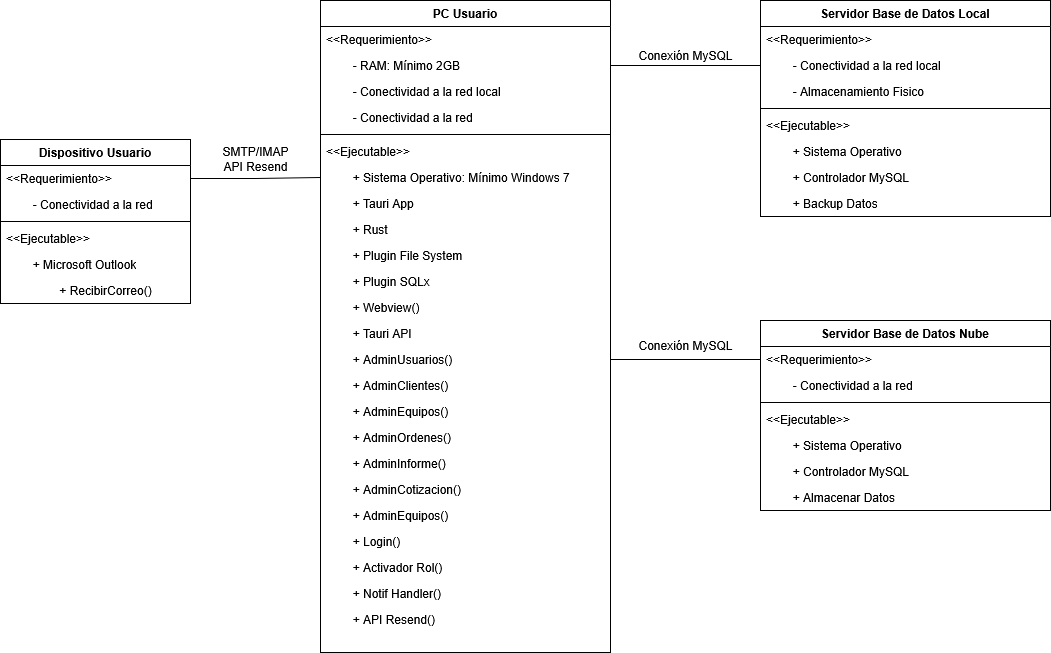

The diagram above was exported from draw.io. Its source (the exported page's mxGraphModel, read from the mxfile embedded in the PNG):
<mxGraphModel dx="3057" dy="1010" grid="1" gridSize="10" guides="1" tooltips="1" connect="1" arrows="1" fold="1" page="0" pageScale="1" pageWidth="1100" pageHeight="850" math="0" shadow="0">
  <root>
    <mxCell id="0" />
    <mxCell id="1" parent="0" />
    <mxCell id="a2FGi09eDRbpRR85unjt-1" value="Servidor Base de Datos Local" style="swimlane;fontStyle=1;align=center;verticalAlign=top;childLayout=stackLayout;horizontal=1;startSize=26;horizontalStack=0;resizeParent=1;resizeParentMax=0;resizeLast=0;collapsible=1;marginBottom=0;whiteSpace=wrap;html=1;" parent="1" vertex="1">
      <mxGeometry x="-1200" y="80" width="290" height="216" as="geometry">
        <mxRectangle x="-1200" y="100" width="100" height="30" as="alternateBounds" />
      </mxGeometry>
    </mxCell>
    <mxCell id="a2FGi09eDRbpRR85unjt-2" value="&amp;lt;&amp;lt;Requerimiento&amp;gt;&amp;gt;" style="text;strokeColor=none;fillColor=none;align=left;verticalAlign=top;spacingLeft=4;spacingRight=4;overflow=hidden;rotatable=0;points=[[0,0.5],[1,0.5]];portConstraint=eastwest;whiteSpace=wrap;html=1;" parent="a2FGi09eDRbpRR85unjt-1" vertex="1">
      <mxGeometry y="26" width="290" height="26" as="geometry" />
    </mxCell>
    <mxCell id="a2FGi09eDRbpRR85unjt-14" value="&lt;span style=&quot;white-space: pre;&quot;&gt;&#09;&lt;/span&gt;- Conectividad a la red local" style="text;strokeColor=none;fillColor=none;align=left;verticalAlign=top;spacingLeft=4;spacingRight=4;overflow=hidden;rotatable=0;points=[[0,0.5],[1,0.5]];portConstraint=eastwest;whiteSpace=wrap;html=1;" parent="a2FGi09eDRbpRR85unjt-1" vertex="1">
      <mxGeometry y="52" width="290" height="26" as="geometry" />
    </mxCell>
    <mxCell id="a2FGi09eDRbpRR85unjt-59" value="&lt;span style=&quot;white-space: pre;&quot;&gt;&#09;&lt;/span&gt;- Almacenamiento Fisico" style="text;strokeColor=none;fillColor=none;align=left;verticalAlign=top;spacingLeft=4;spacingRight=4;overflow=hidden;rotatable=0;points=[[0,0.5],[1,0.5]];portConstraint=eastwest;whiteSpace=wrap;html=1;" parent="a2FGi09eDRbpRR85unjt-1" vertex="1">
      <mxGeometry y="78" width="290" height="26" as="geometry" />
    </mxCell>
    <mxCell id="a2FGi09eDRbpRR85unjt-3" value="" style="line;strokeWidth=1;fillColor=none;align=left;verticalAlign=middle;spacingTop=-1;spacingLeft=3;spacingRight=3;rotatable=0;labelPosition=right;points=[];portConstraint=eastwest;strokeColor=inherit;" parent="a2FGi09eDRbpRR85unjt-1" vertex="1">
      <mxGeometry y="104" width="290" height="8" as="geometry" />
    </mxCell>
    <mxCell id="a2FGi09eDRbpRR85unjt-4" value="&amp;lt;&amp;lt;Ejecutable&amp;gt;&amp;gt;" style="text;strokeColor=none;fillColor=none;align=left;verticalAlign=top;spacingLeft=4;spacingRight=4;overflow=hidden;rotatable=0;points=[[0,0.5],[1,0.5]];portConstraint=eastwest;whiteSpace=wrap;html=1;" parent="a2FGi09eDRbpRR85unjt-1" vertex="1">
      <mxGeometry y="112" width="290" height="26" as="geometry" />
    </mxCell>
    <mxCell id="a2FGi09eDRbpRR85unjt-16" value="&lt;span style=&quot;white-space: pre;&quot;&gt;&#09;&lt;/span&gt;+ Sistema Operativo" style="text;strokeColor=none;fillColor=none;align=left;verticalAlign=top;spacingLeft=4;spacingRight=4;overflow=hidden;rotatable=0;points=[[0,0.5],[1,0.5]];portConstraint=eastwest;whiteSpace=wrap;html=1;" parent="a2FGi09eDRbpRR85unjt-1" vertex="1">
      <mxGeometry y="138" width="290" height="26" as="geometry" />
    </mxCell>
    <mxCell id="a2FGi09eDRbpRR85unjt-15" value="&lt;div&gt;&lt;span style=&quot;white-space: pre;&quot;&gt;&#09;&lt;/span&gt;+ Controlador MySQL&lt;/div&gt;&lt;div&gt;&lt;br&gt;&lt;/div&gt;" style="text;strokeColor=none;fillColor=none;align=left;verticalAlign=top;spacingLeft=4;spacingRight=4;overflow=hidden;rotatable=0;points=[[0,0.5],[1,0.5]];portConstraint=eastwest;whiteSpace=wrap;html=1;" parent="a2FGi09eDRbpRR85unjt-1" vertex="1">
      <mxGeometry y="164" width="290" height="26" as="geometry" />
    </mxCell>
    <mxCell id="a2FGi09eDRbpRR85unjt-60" value="&lt;span style=&quot;white-space: pre;&quot;&gt;&#09;&lt;/span&gt;+ Backup Datos" style="text;strokeColor=none;fillColor=none;align=left;verticalAlign=top;spacingLeft=4;spacingRight=4;overflow=hidden;rotatable=0;points=[[0,0.5],[1,0.5]];portConstraint=eastwest;whiteSpace=wrap;html=1;" parent="a2FGi09eDRbpRR85unjt-1" vertex="1">
      <mxGeometry y="190" width="290" height="26" as="geometry" />
    </mxCell>
    <mxCell id="a2FGi09eDRbpRR85unjt-18" value="PC Usuario" style="swimlane;fontStyle=1;align=center;verticalAlign=top;childLayout=stackLayout;horizontal=1;startSize=26;horizontalStack=0;resizeParent=1;resizeParentMax=0;resizeLast=0;collapsible=1;marginBottom=0;whiteSpace=wrap;html=1;" parent="1" vertex="1">
      <mxGeometry x="-1640" y="80" width="290" height="652" as="geometry">
        <mxRectangle x="-1200" y="100" width="100" height="30" as="alternateBounds" />
      </mxGeometry>
    </mxCell>
    <mxCell id="a2FGi09eDRbpRR85unjt-19" value="&amp;lt;&amp;lt;Requerimiento&amp;gt;&amp;gt;" style="text;strokeColor=none;fillColor=none;align=left;verticalAlign=top;spacingLeft=4;spacingRight=4;overflow=hidden;rotatable=0;points=[[0,0.5],[1,0.5]];portConstraint=eastwest;whiteSpace=wrap;html=1;" parent="a2FGi09eDRbpRR85unjt-18" vertex="1">
      <mxGeometry y="26" width="290" height="26" as="geometry" />
    </mxCell>
    <mxCell id="a2FGi09eDRbpRR85unjt-21" value="&lt;span style=&quot;white-space: pre;&quot;&gt;&#09;&lt;/span&gt;- RAM: Mínimo 2GB" style="text;strokeColor=none;fillColor=none;align=left;verticalAlign=top;spacingLeft=4;spacingRight=4;overflow=hidden;rotatable=0;points=[[0,0.5],[1,0.5]];portConstraint=eastwest;whiteSpace=wrap;html=1;" parent="a2FGi09eDRbpRR85unjt-18" vertex="1">
      <mxGeometry y="52" width="290" height="26" as="geometry" />
    </mxCell>
    <mxCell id="a2FGi09eDRbpRR85unjt-27" value="&lt;span style=&quot;white-space: pre;&quot;&gt;&#09;&lt;/span&gt;- Conectividad a la red local" style="text;strokeColor=none;fillColor=none;align=left;verticalAlign=top;spacingLeft=4;spacingRight=4;overflow=hidden;rotatable=0;points=[[0,0.5],[1,0.5]];portConstraint=eastwest;whiteSpace=wrap;html=1;" parent="a2FGi09eDRbpRR85unjt-18" vertex="1">
      <mxGeometry y="78" width="290" height="26" as="geometry" />
    </mxCell>
    <mxCell id="ygi1LkKzEIAMLB6Ta24y-1" value="&lt;span style=&quot;white-space: pre;&quot;&gt;&#09;&lt;/span&gt;- Conectividad a la red" style="text;strokeColor=none;fillColor=none;align=left;verticalAlign=top;spacingLeft=4;spacingRight=4;overflow=hidden;rotatable=0;points=[[0,0.5],[1,0.5]];portConstraint=eastwest;whiteSpace=wrap;html=1;" vertex="1" parent="a2FGi09eDRbpRR85unjt-18">
      <mxGeometry y="104" width="290" height="26" as="geometry" />
    </mxCell>
    <mxCell id="a2FGi09eDRbpRR85unjt-22" value="" style="line;strokeWidth=1;fillColor=none;align=left;verticalAlign=middle;spacingTop=-1;spacingLeft=3;spacingRight=3;rotatable=0;labelPosition=right;points=[];portConstraint=eastwest;strokeColor=inherit;" parent="a2FGi09eDRbpRR85unjt-18" vertex="1">
      <mxGeometry y="130" width="290" height="8" as="geometry" />
    </mxCell>
    <mxCell id="a2FGi09eDRbpRR85unjt-23" value="&amp;lt;&amp;lt;Ejecutable&amp;gt;&amp;gt;" style="text;strokeColor=none;fillColor=none;align=left;verticalAlign=top;spacingLeft=4;spacingRight=4;overflow=hidden;rotatable=0;points=[[0,0.5],[1,0.5]];portConstraint=eastwest;whiteSpace=wrap;html=1;" parent="a2FGi09eDRbpRR85unjt-18" vertex="1">
      <mxGeometry y="138" width="290" height="26" as="geometry" />
    </mxCell>
    <mxCell id="a2FGi09eDRbpRR85unjt-24" value="&lt;span style=&quot;white-space: pre;&quot;&gt;&#09;&lt;/span&gt;+ Sistema Operativo: Mínimo Windows 7" style="text;strokeColor=none;fillColor=none;align=left;verticalAlign=top;spacingLeft=4;spacingRight=4;overflow=hidden;rotatable=0;points=[[0,0.5],[1,0.5]];portConstraint=eastwest;whiteSpace=wrap;html=1;" parent="a2FGi09eDRbpRR85unjt-18" vertex="1">
      <mxGeometry y="164" width="290" height="26" as="geometry" />
    </mxCell>
    <mxCell id="a2FGi09eDRbpRR85unjt-46" value="&lt;span style=&quot;white-space: pre;&quot;&gt;&#09;&lt;/span&gt;+ Tauri App" style="text;strokeColor=none;fillColor=none;align=left;verticalAlign=top;spacingLeft=4;spacingRight=4;overflow=hidden;rotatable=0;points=[[0,0.5],[1,0.5]];portConstraint=eastwest;whiteSpace=wrap;html=1;" parent="a2FGi09eDRbpRR85unjt-18" vertex="1">
      <mxGeometry y="190" width="290" height="26" as="geometry" />
    </mxCell>
    <mxCell id="a2FGi09eDRbpRR85unjt-56" value="&lt;span style=&quot;white-space: pre;&quot;&gt;&#09;&lt;/span&gt;+ Rust" style="text;strokeColor=none;fillColor=none;align=left;verticalAlign=top;spacingLeft=4;spacingRight=4;overflow=hidden;rotatable=0;points=[[0,0.5],[1,0.5]];portConstraint=eastwest;whiteSpace=wrap;html=1;" parent="a2FGi09eDRbpRR85unjt-18" vertex="1">
      <mxGeometry y="216" width="290" height="26" as="geometry" />
    </mxCell>
    <mxCell id="a2FGi09eDRbpRR85unjt-54" value="&lt;span style=&quot;white-space: pre;&quot;&gt;&#09;&lt;/span&gt;+ Plugin File System" style="text;strokeColor=none;fillColor=none;align=left;verticalAlign=top;spacingLeft=4;spacingRight=4;overflow=hidden;rotatable=0;points=[[0,0.5],[1,0.5]];portConstraint=eastwest;whiteSpace=wrap;html=1;" parent="a2FGi09eDRbpRR85unjt-18" vertex="1">
      <mxGeometry y="242" width="290" height="26" as="geometry" />
    </mxCell>
    <mxCell id="a2FGi09eDRbpRR85unjt-55" value="&lt;span style=&quot;white-space: pre;&quot;&gt;&#09;&lt;/span&gt;+ Plugin SQLx&lt;span style=&quot;white-space: pre;&quot;&gt;&#09;&lt;/span&gt;" style="text;strokeColor=none;fillColor=none;align=left;verticalAlign=top;spacingLeft=4;spacingRight=4;overflow=hidden;rotatable=0;points=[[0,0.5],[1,0.5]];portConstraint=eastwest;whiteSpace=wrap;html=1;" parent="a2FGi09eDRbpRR85unjt-18" vertex="1">
      <mxGeometry y="268" width="290" height="26" as="geometry" />
    </mxCell>
    <mxCell id="a2FGi09eDRbpRR85unjt-52" value="&lt;span style=&quot;white-space: pre;&quot;&gt;&#09;&lt;/span&gt;+ Webview()" style="text;strokeColor=none;fillColor=none;align=left;verticalAlign=top;spacingLeft=4;spacingRight=4;overflow=hidden;rotatable=0;points=[[0,0.5],[1,0.5]];portConstraint=eastwest;whiteSpace=wrap;html=1;" parent="a2FGi09eDRbpRR85unjt-18" vertex="1">
      <mxGeometry y="294" width="290" height="26" as="geometry" />
    </mxCell>
    <mxCell id="a2FGi09eDRbpRR85unjt-57" value="&lt;span style=&quot;white-space: pre;&quot;&gt;&#09;&lt;/span&gt;+ Tauri API" style="text;strokeColor=none;fillColor=none;align=left;verticalAlign=top;spacingLeft=4;spacingRight=4;overflow=hidden;rotatable=0;points=[[0,0.5],[1,0.5]];portConstraint=eastwest;whiteSpace=wrap;html=1;" parent="a2FGi09eDRbpRR85unjt-18" vertex="1">
      <mxGeometry y="320" width="290" height="26" as="geometry" />
    </mxCell>
    <mxCell id="a2FGi09eDRbpRR85unjt-51" value="&lt;div&gt;&lt;span style=&quot;white-space: pre;&quot;&gt;&#09;&lt;/span&gt;+ AdminUsuarios()&lt;/div&gt;&lt;div&gt;&lt;br&gt;&lt;/div&gt;" style="text;strokeColor=none;fillColor=none;align=left;verticalAlign=top;spacingLeft=4;spacingRight=4;overflow=hidden;rotatable=0;points=[[0,0.5],[1,0.5]];portConstraint=eastwest;whiteSpace=wrap;html=1;" parent="a2FGi09eDRbpRR85unjt-18" vertex="1">
      <mxGeometry y="346" width="290" height="26" as="geometry" />
    </mxCell>
    <mxCell id="a2FGi09eDRbpRR85unjt-48" value="&lt;div&gt;&lt;span style=&quot;white-space: pre;&quot;&gt;&#09;&lt;/span&gt;+ AdminClientes()&lt;/div&gt;&lt;div&gt;&lt;br&gt;&lt;/div&gt;" style="text;strokeColor=none;fillColor=none;align=left;verticalAlign=top;spacingLeft=4;spacingRight=4;overflow=hidden;rotatable=0;points=[[0,0.5],[1,0.5]];portConstraint=eastwest;whiteSpace=wrap;html=1;" parent="a2FGi09eDRbpRR85unjt-18" vertex="1">
      <mxGeometry y="372" width="290" height="26" as="geometry" />
    </mxCell>
    <mxCell id="a2FGi09eDRbpRR85unjt-50" value="&lt;div&gt;&lt;span style=&quot;white-space: pre;&quot;&gt;&#09;&lt;/span&gt;+ AdminEquipos()&lt;/div&gt;&lt;div&gt;&lt;br&gt;&lt;/div&gt;" style="text;strokeColor=none;fillColor=none;align=left;verticalAlign=top;spacingLeft=4;spacingRight=4;overflow=hidden;rotatable=0;points=[[0,0.5],[1,0.5]];portConstraint=eastwest;whiteSpace=wrap;html=1;" parent="a2FGi09eDRbpRR85unjt-18" vertex="1">
      <mxGeometry y="398" width="290" height="26" as="geometry" />
    </mxCell>
    <mxCell id="a2FGi09eDRbpRR85unjt-44" value="&lt;div&gt;&lt;span style=&quot;white-space: pre;&quot;&gt;&#09;&lt;/span&gt;+ AdminOrdenes()&lt;/div&gt;&lt;div&gt;&lt;br&gt;&lt;/div&gt;" style="text;strokeColor=none;fillColor=none;align=left;verticalAlign=top;spacingLeft=4;spacingRight=4;overflow=hidden;rotatable=0;points=[[0,0.5],[1,0.5]];portConstraint=eastwest;whiteSpace=wrap;html=1;" parent="a2FGi09eDRbpRR85unjt-18" vertex="1">
      <mxGeometry y="424" width="290" height="26" as="geometry" />
    </mxCell>
    <mxCell id="a2FGi09eDRbpRR85unjt-45" value="&lt;div&gt;&lt;span style=&quot;white-space: pre;&quot;&gt;&#09;&lt;/span&gt;+ AdminInforme()&lt;/div&gt;&lt;div&gt;&lt;br&gt;&lt;/div&gt;" style="text;strokeColor=none;fillColor=none;align=left;verticalAlign=top;spacingLeft=4;spacingRight=4;overflow=hidden;rotatable=0;points=[[0,0.5],[1,0.5]];portConstraint=eastwest;whiteSpace=wrap;html=1;" parent="a2FGi09eDRbpRR85unjt-18" vertex="1">
      <mxGeometry y="450" width="290" height="26" as="geometry" />
    </mxCell>
    <mxCell id="a2FGi09eDRbpRR85unjt-25" value="&lt;div&gt;&lt;span style=&quot;white-space: pre;&quot;&gt;&#09;&lt;/span&gt;+ AdminCotizacion()&lt;/div&gt;&lt;div&gt;&lt;br&gt;&lt;/div&gt;" style="text;strokeColor=none;fillColor=none;align=left;verticalAlign=top;spacingLeft=4;spacingRight=4;overflow=hidden;rotatable=0;points=[[0,0.5],[1,0.5]];portConstraint=eastwest;whiteSpace=wrap;html=1;" parent="a2FGi09eDRbpRR85unjt-18" vertex="1">
      <mxGeometry y="476" width="290" height="26" as="geometry" />
    </mxCell>
    <mxCell id="a2FGi09eDRbpRR85unjt-47" value="&lt;div&gt;&lt;span style=&quot;white-space: pre;&quot;&gt;&#09;&lt;/span&gt;+ AdminEquipos()&lt;/div&gt;&lt;div&gt;&lt;br&gt;&lt;/div&gt;" style="text;strokeColor=none;fillColor=none;align=left;verticalAlign=top;spacingLeft=4;spacingRight=4;overflow=hidden;rotatable=0;points=[[0,0.5],[1,0.5]];portConstraint=eastwest;whiteSpace=wrap;html=1;" parent="a2FGi09eDRbpRR85unjt-18" vertex="1">
      <mxGeometry y="502" width="290" height="26" as="geometry" />
    </mxCell>
    <mxCell id="a2FGi09eDRbpRR85unjt-42" value="&lt;span style=&quot;white-space: pre;&quot;&gt;&#09;&lt;/span&gt;+ Login()" style="text;strokeColor=none;fillColor=none;align=left;verticalAlign=top;spacingLeft=4;spacingRight=4;overflow=hidden;rotatable=0;points=[[0,0.5],[1,0.5]];portConstraint=eastwest;whiteSpace=wrap;html=1;" parent="a2FGi09eDRbpRR85unjt-18" vertex="1">
      <mxGeometry y="528" width="290" height="26" as="geometry" />
    </mxCell>
    <mxCell id="a2FGi09eDRbpRR85unjt-49" value="&lt;div&gt;&lt;span style=&quot;white-space: pre;&quot;&gt;&#09;&lt;/span&gt;+ Activador Rol()&lt;/div&gt;&lt;div&gt;&lt;br&gt;&lt;/div&gt;" style="text;strokeColor=none;fillColor=none;align=left;verticalAlign=top;spacingLeft=4;spacingRight=4;overflow=hidden;rotatable=0;points=[[0,0.5],[1,0.5]];portConstraint=eastwest;whiteSpace=wrap;html=1;" parent="a2FGi09eDRbpRR85unjt-18" vertex="1">
      <mxGeometry y="554" width="290" height="26" as="geometry" />
    </mxCell>
    <mxCell id="a2FGi09eDRbpRR85unjt-26" value="&lt;span style=&quot;white-space: pre;&quot;&gt;&#09;&lt;/span&gt;+ Notif Handler()" style="text;strokeColor=none;fillColor=none;align=left;verticalAlign=top;spacingLeft=4;spacingRight=4;overflow=hidden;rotatable=0;points=[[0,0.5],[1,0.5]];portConstraint=eastwest;whiteSpace=wrap;html=1;" parent="a2FGi09eDRbpRR85unjt-18" vertex="1">
      <mxGeometry y="580" width="290" height="26" as="geometry" />
    </mxCell>
    <mxCell id="Rn0oVaZ6Er9DER6PdYOx-1" value="&lt;span style=&quot;white-space: pre;&quot;&gt;&#09;&lt;/span&gt;+ API Resend()" style="text;strokeColor=none;fillColor=none;align=left;verticalAlign=top;spacingLeft=4;spacingRight=4;overflow=hidden;rotatable=0;points=[[0,0.5],[1,0.5]];portConstraint=eastwest;whiteSpace=wrap;html=1;" parent="a2FGi09eDRbpRR85unjt-18" vertex="1">
      <mxGeometry y="606" width="290" height="26" as="geometry" />
    </mxCell>
    <mxCell id="a2FGi09eDRbpRR85unjt-41" style="text;strokeColor=none;fillColor=none;align=left;verticalAlign=top;spacingLeft=4;spacingRight=4;overflow=hidden;rotatable=0;points=[[0,0.5],[1,0.5]];portConstraint=eastwest;whiteSpace=wrap;html=1;" parent="a2FGi09eDRbpRR85unjt-18" vertex="1">
      <mxGeometry y="632" width="290" height="20" as="geometry" />
    </mxCell>
    <mxCell id="1Jqb_lmvIAdeGmT3Agey-1" value="Dispositivo Usuario" style="swimlane;fontStyle=1;align=center;verticalAlign=top;childLayout=stackLayout;horizontal=1;startSize=26;horizontalStack=0;resizeParent=1;resizeParentMax=0;resizeLast=0;collapsible=1;marginBottom=0;whiteSpace=wrap;html=1;" parent="1" vertex="1">
      <mxGeometry x="-1960" y="219" width="190" height="164" as="geometry">
        <mxRectangle x="-1200" y="100" width="100" height="30" as="alternateBounds" />
      </mxGeometry>
    </mxCell>
    <mxCell id="1Jqb_lmvIAdeGmT3Agey-2" value="&amp;lt;&amp;lt;Requerimiento&amp;gt;&amp;gt;" style="text;strokeColor=none;fillColor=none;align=left;verticalAlign=top;spacingLeft=4;spacingRight=4;overflow=hidden;rotatable=0;points=[[0,0.5],[1,0.5]];portConstraint=eastwest;whiteSpace=wrap;html=1;" parent="1Jqb_lmvIAdeGmT3Agey-1" vertex="1">
      <mxGeometry y="26" width="190" height="26" as="geometry" />
    </mxCell>
    <mxCell id="1Jqb_lmvIAdeGmT3Agey-3" value="&lt;span style=&quot;white-space: pre;&quot;&gt;&#09;&lt;/span&gt;- Conectividad a la red" style="text;strokeColor=none;fillColor=none;align=left;verticalAlign=top;spacingLeft=4;spacingRight=4;overflow=hidden;rotatable=0;points=[[0,0.5],[1,0.5]];portConstraint=eastwest;whiteSpace=wrap;html=1;" parent="1Jqb_lmvIAdeGmT3Agey-1" vertex="1">
      <mxGeometry y="52" width="190" height="26" as="geometry" />
    </mxCell>
    <mxCell id="1Jqb_lmvIAdeGmT3Agey-5" value="" style="line;strokeWidth=1;fillColor=none;align=left;verticalAlign=middle;spacingTop=-1;spacingLeft=3;spacingRight=3;rotatable=0;labelPosition=right;points=[];portConstraint=eastwest;strokeColor=inherit;" parent="1Jqb_lmvIAdeGmT3Agey-1" vertex="1">
      <mxGeometry y="78" width="190" height="8" as="geometry" />
    </mxCell>
    <mxCell id="1Jqb_lmvIAdeGmT3Agey-6" value="&amp;lt;&amp;lt;Ejecutable&amp;gt;&amp;gt;" style="text;strokeColor=none;fillColor=none;align=left;verticalAlign=top;spacingLeft=4;spacingRight=4;overflow=hidden;rotatable=0;points=[[0,0.5],[1,0.5]];portConstraint=eastwest;whiteSpace=wrap;html=1;" parent="1Jqb_lmvIAdeGmT3Agey-1" vertex="1">
      <mxGeometry y="86" width="190" height="26" as="geometry" />
    </mxCell>
    <mxCell id="1Jqb_lmvIAdeGmT3Agey-7" value="&lt;span style=&quot;white-space: pre;&quot;&gt;&#09;&lt;/span&gt;+ Microsoft Outlook" style="text;strokeColor=none;fillColor=none;align=left;verticalAlign=top;spacingLeft=4;spacingRight=4;overflow=hidden;rotatable=0;points=[[0,0.5],[1,0.5]];portConstraint=eastwest;whiteSpace=wrap;html=1;" parent="1Jqb_lmvIAdeGmT3Agey-1" vertex="1">
      <mxGeometry y="112" width="190" height="26" as="geometry" />
    </mxCell>
    <mxCell id="ygi1LkKzEIAMLB6Ta24y-2" value="&lt;span style=&quot;white-space: pre;&quot;&gt;&#09;&lt;/span&gt;&lt;span style=&quot;white-space: pre;&quot;&gt;&#09;+ RecibirCorreo()&lt;/span&gt;" style="text;strokeColor=none;fillColor=none;align=left;verticalAlign=top;spacingLeft=4;spacingRight=4;overflow=hidden;rotatable=0;points=[[0,0.5],[1,0.5]];portConstraint=eastwest;whiteSpace=wrap;html=1;" vertex="1" parent="1Jqb_lmvIAdeGmT3Agey-1">
      <mxGeometry y="138" width="190" height="26" as="geometry" />
    </mxCell>
    <mxCell id="1Jqb_lmvIAdeGmT3Agey-10" value="Servidor Base de Datos Nube" style="swimlane;fontStyle=1;align=center;verticalAlign=top;childLayout=stackLayout;horizontal=1;startSize=26;horizontalStack=0;resizeParent=1;resizeParentMax=0;resizeLast=0;collapsible=1;marginBottom=0;whiteSpace=wrap;html=1;" parent="1" vertex="1">
      <mxGeometry x="-1200" y="400" width="290" height="190" as="geometry">
        <mxRectangle x="-1200" y="100" width="100" height="30" as="alternateBounds" />
      </mxGeometry>
    </mxCell>
    <mxCell id="1Jqb_lmvIAdeGmT3Agey-11" value="&amp;lt;&amp;lt;Requerimiento&amp;gt;&amp;gt;" style="text;strokeColor=none;fillColor=none;align=left;verticalAlign=top;spacingLeft=4;spacingRight=4;overflow=hidden;rotatable=0;points=[[0,0.5],[1,0.5]];portConstraint=eastwest;whiteSpace=wrap;html=1;" parent="1Jqb_lmvIAdeGmT3Agey-10" vertex="1">
      <mxGeometry y="26" width="290" height="26" as="geometry" />
    </mxCell>
    <mxCell id="1Jqb_lmvIAdeGmT3Agey-12" value="&lt;span style=&quot;white-space: pre;&quot;&gt;&#09;&lt;/span&gt;- Conectividad a la red" style="text;strokeColor=none;fillColor=none;align=left;verticalAlign=top;spacingLeft=4;spacingRight=4;overflow=hidden;rotatable=0;points=[[0,0.5],[1,0.5]];portConstraint=eastwest;whiteSpace=wrap;html=1;" parent="1Jqb_lmvIAdeGmT3Agey-10" vertex="1">
      <mxGeometry y="52" width="290" height="26" as="geometry" />
    </mxCell>
    <mxCell id="1Jqb_lmvIAdeGmT3Agey-14" value="" style="line;strokeWidth=1;fillColor=none;align=left;verticalAlign=middle;spacingTop=-1;spacingLeft=3;spacingRight=3;rotatable=0;labelPosition=right;points=[];portConstraint=eastwest;strokeColor=inherit;" parent="1Jqb_lmvIAdeGmT3Agey-10" vertex="1">
      <mxGeometry y="78" width="290" height="8" as="geometry" />
    </mxCell>
    <mxCell id="1Jqb_lmvIAdeGmT3Agey-15" value="&amp;lt;&amp;lt;Ejecutable&amp;gt;&amp;gt;" style="text;strokeColor=none;fillColor=none;align=left;verticalAlign=top;spacingLeft=4;spacingRight=4;overflow=hidden;rotatable=0;points=[[0,0.5],[1,0.5]];portConstraint=eastwest;whiteSpace=wrap;html=1;" parent="1Jqb_lmvIAdeGmT3Agey-10" vertex="1">
      <mxGeometry y="86" width="290" height="26" as="geometry" />
    </mxCell>
    <mxCell id="1Jqb_lmvIAdeGmT3Agey-16" value="&lt;span style=&quot;white-space: pre;&quot;&gt;&#09;&lt;/span&gt;+ Sistema Operativo" style="text;strokeColor=none;fillColor=none;align=left;verticalAlign=top;spacingLeft=4;spacingRight=4;overflow=hidden;rotatable=0;points=[[0,0.5],[1,0.5]];portConstraint=eastwest;whiteSpace=wrap;html=1;" parent="1Jqb_lmvIAdeGmT3Agey-10" vertex="1">
      <mxGeometry y="112" width="290" height="26" as="geometry" />
    </mxCell>
    <mxCell id="1Jqb_lmvIAdeGmT3Agey-17" value="&lt;div&gt;&lt;span style=&quot;white-space: pre;&quot;&gt;&#09;&lt;/span&gt;+ Controlador MySQL&lt;/div&gt;&lt;div&gt;&lt;br&gt;&lt;/div&gt;" style="text;strokeColor=none;fillColor=none;align=left;verticalAlign=top;spacingLeft=4;spacingRight=4;overflow=hidden;rotatable=0;points=[[0,0.5],[1,0.5]];portConstraint=eastwest;whiteSpace=wrap;html=1;" parent="1Jqb_lmvIAdeGmT3Agey-10" vertex="1">
      <mxGeometry y="138" width="290" height="26" as="geometry" />
    </mxCell>
    <mxCell id="1Jqb_lmvIAdeGmT3Agey-18" value="&lt;span style=&quot;white-space: pre;&quot;&gt;&#09;&lt;/span&gt;+ Almacenar Datos" style="text;strokeColor=none;fillColor=none;align=left;verticalAlign=top;spacingLeft=4;spacingRight=4;overflow=hidden;rotatable=0;points=[[0,0.5],[1,0.5]];portConstraint=eastwest;whiteSpace=wrap;html=1;" parent="1Jqb_lmvIAdeGmT3Agey-10" vertex="1">
      <mxGeometry y="164" width="290" height="26" as="geometry" />
    </mxCell>
    <mxCell id="ygi1LkKzEIAMLB6Ta24y-3" value="" style="endArrow=none;html=1;rounded=0;entryX=0;entryY=0.5;entryDx=0;entryDy=0;exitX=1;exitY=0.5;exitDx=0;exitDy=0;" edge="1" parent="1" source="a2FGi09eDRbpRR85unjt-21" target="a2FGi09eDRbpRR85unjt-14">
      <mxGeometry width="50" height="50" relative="1" as="geometry">
        <mxPoint x="-1480" y="340" as="sourcePoint" />
        <mxPoint x="-1430" y="290" as="targetPoint" />
        <Array as="points" />
      </mxGeometry>
    </mxCell>
    <mxCell id="ygi1LkKzEIAMLB6Ta24y-4" value="Conexión MySQL" style="text;html=1;align=center;verticalAlign=middle;resizable=0;points=[];autosize=1;strokeColor=none;fillColor=none;" vertex="1" parent="1">
      <mxGeometry x="-1335" y="120" width="120" height="30" as="geometry" />
    </mxCell>
    <mxCell id="ygi1LkKzEIAMLB6Ta24y-5" value="Conexión MySQL" style="text;html=1;align=center;verticalAlign=middle;resizable=0;points=[];autosize=1;strokeColor=none;fillColor=none;" vertex="1" parent="1">
      <mxGeometry x="-1335" y="410" width="120" height="30" as="geometry" />
    </mxCell>
    <mxCell id="ygi1LkKzEIAMLB6Ta24y-6" style="edgeStyle=orthogonalEdgeStyle;rounded=0;orthogonalLoop=1;jettySize=auto;html=1;exitX=1;exitY=0.5;exitDx=0;exitDy=0;entryX=0;entryY=0.5;entryDx=0;entryDy=0;endArrow=none;startFill=0;" edge="1" parent="1" source="a2FGi09eDRbpRR85unjt-51" target="1Jqb_lmvIAdeGmT3Agey-11">
      <mxGeometry relative="1" as="geometry" />
    </mxCell>
    <mxCell id="ygi1LkKzEIAMLB6Ta24y-14" style="edgeStyle=orthogonalEdgeStyle;rounded=0;orthogonalLoop=1;jettySize=auto;html=1;entryX=0;entryY=0.5;entryDx=0;entryDy=0;endArrow=none;startFill=0;" edge="1" parent="1" source="1Jqb_lmvIAdeGmT3Agey-2" target="a2FGi09eDRbpRR85unjt-24">
      <mxGeometry relative="1" as="geometry" />
    </mxCell>
    <mxCell id="ygi1LkKzEIAMLB6Ta24y-15" value="&lt;div&gt;SMTP/IMAP&lt;/div&gt;&lt;div&gt;API Resend&lt;/div&gt;" style="text;html=1;align=center;verticalAlign=middle;resizable=0;points=[];autosize=1;strokeColor=none;fillColor=none;" vertex="1" parent="1">
      <mxGeometry x="-1750" y="219" width="90" height="40" as="geometry" />
    </mxCell>
  </root>
</mxGraphModel>